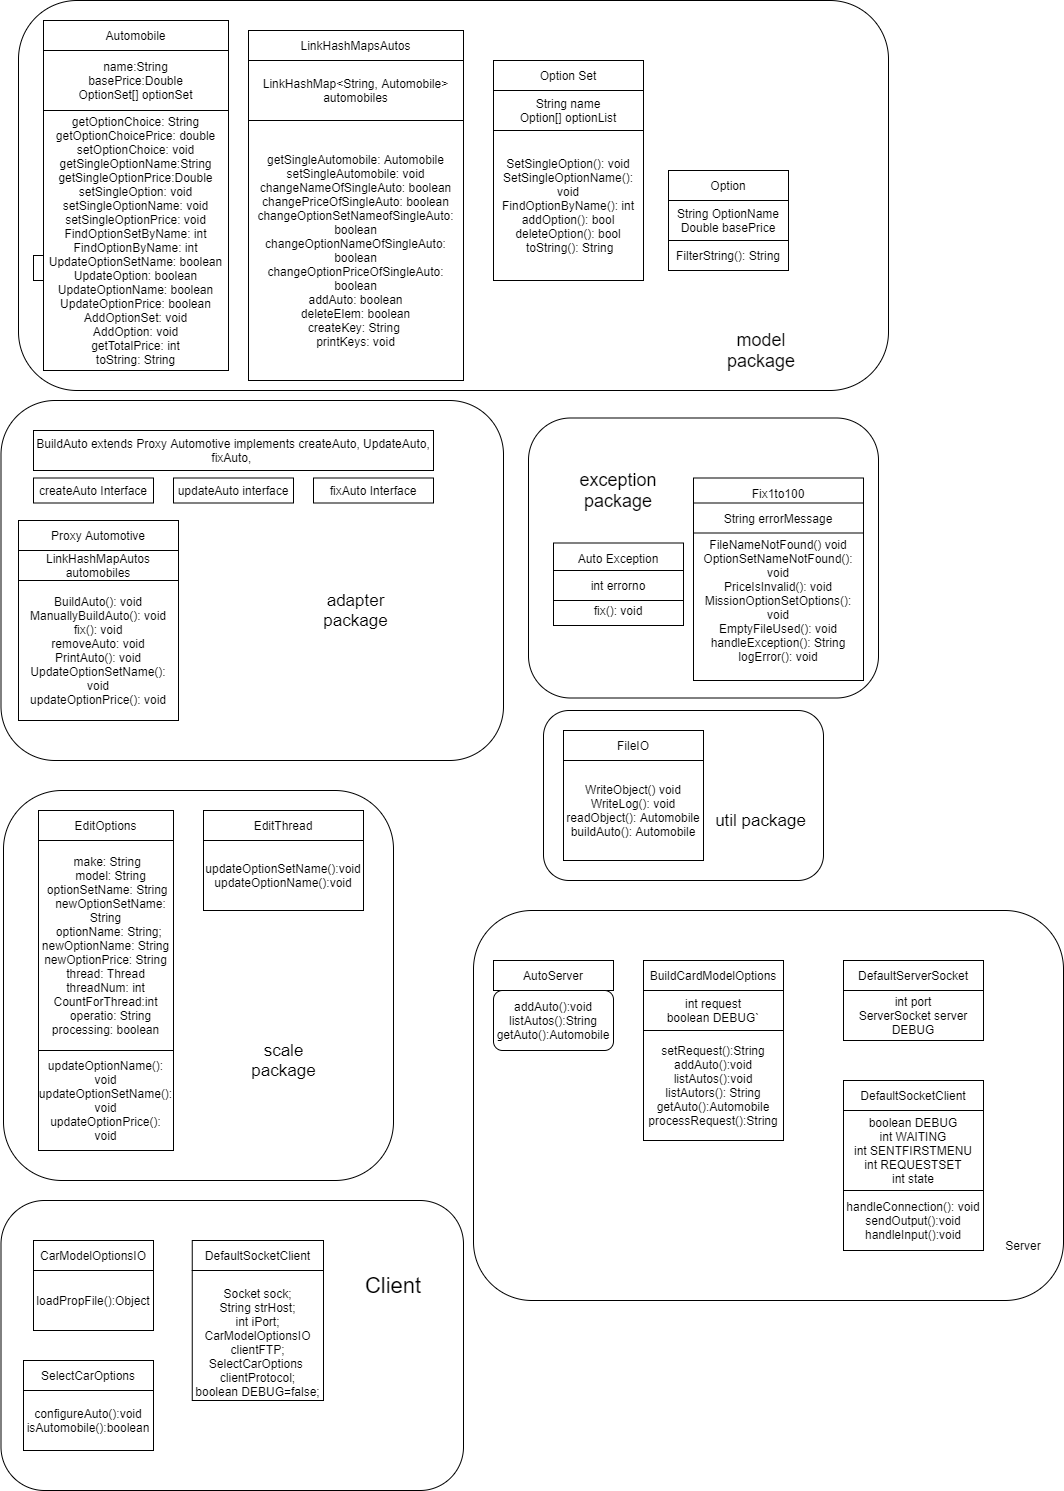

The diagram above was exported from draw.io. Its source (the exported page's mxGraphModel, read from the mxfile embedded in the PNG):
<mxGraphModel dx="899" dy="410" grid="1" gridSize="10" guides="1" tooltips="1" connect="1" arrows="1" fold="1" page="1" pageScale="1" pageWidth="850" pageHeight="1100" math="0" shadow="0">
  <root>
    <mxCell id="0" />
    <mxCell id="1" parent="0" />
    <mxCell id="UusgprHFHZ1K7L2sJiLq-42" value="" style="rounded=1;whiteSpace=wrap;html=1;" parent="1" vertex="1">
      <mxGeometry x="550" y="710" width="280" height="170" as="geometry" />
    </mxCell>
    <mxCell id="UusgprHFHZ1K7L2sJiLq-40" value="" style="rounded=1;whiteSpace=wrap;html=1;" parent="1" vertex="1">
      <mxGeometry x="25" width="870" height="390" as="geometry" />
    </mxCell>
    <mxCell id="UusgprHFHZ1K7L2sJiLq-35" value="" style="rounded=1;whiteSpace=wrap;html=1;" parent="1" vertex="1">
      <mxGeometry x="7.5" y="400" width="502.5" height="360" as="geometry" />
    </mxCell>
    <mxCell id="UusgprHFHZ1K7L2sJiLq-33" value="" style="rounded=1;whiteSpace=wrap;html=1;" parent="1" vertex="1">
      <mxGeometry x="535" y="417.5" width="350" height="280" as="geometry" />
    </mxCell>
    <mxCell id="UusgprHFHZ1K7L2sJiLq-1" value="Automobile" style="rounded=0;whiteSpace=wrap;html=1;" parent="1" vertex="1">
      <mxGeometry x="50" y="20" width="185" height="30" as="geometry" />
    </mxCell>
    <mxCell id="UusgprHFHZ1K7L2sJiLq-2" value="Option Set" style="rounded=0;whiteSpace=wrap;html=1;" parent="1" vertex="1">
      <mxGeometry x="500" y="60" width="150" height="30" as="geometry" />
    </mxCell>
    <mxCell id="UusgprHFHZ1K7L2sJiLq-3" value="Option" style="rounded=0;whiteSpace=wrap;html=1;" parent="1" vertex="1">
      <mxGeometry x="675" y="170" width="120" height="30" as="geometry" />
    </mxCell>
    <mxCell id="UusgprHFHZ1K7L2sJiLq-4" value="Auto Exception" style="rounded=0;whiteSpace=wrap;html=1;" parent="1" vertex="1">
      <mxGeometry x="560" y="542.5" width="130" height="30" as="geometry" />
    </mxCell>
    <mxCell id="UusgprHFHZ1K7L2sJiLq-5" value="Fix1to100" style="rounded=0;whiteSpace=wrap;html=1;" parent="1" vertex="1">
      <mxGeometry x="700" y="477.5" width="170" height="30" as="geometry" />
    </mxCell>
    <mxCell id="UusgprHFHZ1K7L2sJiLq-6" value="FileIO" style="rounded=0;whiteSpace=wrap;html=1;" parent="1" vertex="1">
      <mxGeometry x="570" y="730" width="140" height="30" as="geometry" />
    </mxCell>
    <mxCell id="UusgprHFHZ1K7L2sJiLq-7" value="Build Auto" style="rounded=0;whiteSpace=wrap;html=1;" parent="1" vertex="1">
      <mxGeometry x="40" y="255" width="120" height="25" as="geometry" />
    </mxCell>
    <mxCell id="UusgprHFHZ1K7L2sJiLq-8" value="Proxy Automotive" style="rounded=0;whiteSpace=wrap;html=1;" parent="1" vertex="1">
      <mxGeometry x="25" y="520" width="160" height="30" as="geometry" />
    </mxCell>
    <mxCell id="UusgprHFHZ1K7L2sJiLq-9" value="name:String&lt;br&gt;basePrice:Double&lt;br&gt;OptionSet[] optionSet" style="rounded=0;whiteSpace=wrap;html=1;" parent="1" vertex="1">
      <mxGeometry x="50" y="50" width="185" height="60" as="geometry" />
    </mxCell>
    <mxCell id="UusgprHFHZ1K7L2sJiLq-10" value="getOptionChoice: String&lt;br&gt;getOptionChoicePrice: double&lt;br&gt;setOptionChoice: void&lt;br&gt;getSingleOptionName:String&lt;br&gt;getSingleOptionPrice:Double&lt;br&gt;setSingleOption: void&lt;br&gt;setSingleOptionName: void&lt;br&gt;setSingleOptionPrice: void&lt;br&gt;FindOptionSetByName: int&lt;br&gt;FindOptionByName: int&lt;br&gt;UpdateOptionSetName: boolean&lt;br&gt;UpdateOption: boolean&lt;br&gt;UpdateOptionName: boolean&lt;br&gt;UpdateOptionPrice: boolean&lt;br&gt;AddOptionSet: void&lt;br&gt;AddOption: void&lt;br&gt;getTotalPrice: int&lt;br&gt;toString: String" style="rounded=0;whiteSpace=wrap;html=1;" parent="1" vertex="1">
      <mxGeometry x="50" y="110" width="185" height="260" as="geometry" />
    </mxCell>
    <mxCell id="UusgprHFHZ1K7L2sJiLq-11" value="String name&lt;br&gt;Option[] optionList" style="rounded=0;whiteSpace=wrap;html=1;" parent="1" vertex="1">
      <mxGeometry x="500" y="90" width="150" height="40" as="geometry" />
    </mxCell>
    <mxCell id="UusgprHFHZ1K7L2sJiLq-12" value="SetSingleOption(): void&lt;br&gt;SetSingleOptionName(): void&lt;br&gt;FindOptionByName(): int&lt;br&gt;addOption(): bool&lt;br&gt;deleteOption(): bool&lt;br&gt;&amp;nbsp;toString(): String" style="rounded=0;whiteSpace=wrap;html=1;" parent="1" vertex="1">
      <mxGeometry x="500" y="130" width="150" height="150" as="geometry" />
    </mxCell>
    <mxCell id="UusgprHFHZ1K7L2sJiLq-14" value="String OptionName&lt;br&gt;Double basePrice" style="rounded=0;whiteSpace=wrap;html=1;" parent="1" vertex="1">
      <mxGeometry x="675" y="200" width="120" height="40" as="geometry" />
    </mxCell>
    <mxCell id="UusgprHFHZ1K7L2sJiLq-15" value="FilterString(): String" style="rounded=0;whiteSpace=wrap;html=1;" parent="1" vertex="1">
      <mxGeometry x="675" y="240" width="120" height="30" as="geometry" />
    </mxCell>
    <mxCell id="UusgprHFHZ1K7L2sJiLq-16" value="fix(): void" style="rounded=0;whiteSpace=wrap;html=1;" parent="1" vertex="1">
      <mxGeometry x="560" y="595" width="130" height="30" as="geometry" />
    </mxCell>
    <mxCell id="UusgprHFHZ1K7L2sJiLq-17" value="FileNameNotFound() void&lt;br&gt;OptionSetNameNotFound(): void&lt;br&gt;PriceIsInvalid(): void&lt;br&gt;MissionOptionSetOptions(): void&lt;br&gt;EmptyFileUsed(): void&lt;br&gt;handleException(): String&lt;br&gt;logError(): void" style="rounded=0;whiteSpace=wrap;html=1;" parent="1" vertex="1">
      <mxGeometry x="700" y="520" width="170" height="160" as="geometry" />
    </mxCell>
    <mxCell id="UusgprHFHZ1K7L2sJiLq-18" value="int errorno" style="rounded=0;whiteSpace=wrap;html=1;" parent="1" vertex="1">
      <mxGeometry x="560" y="570" width="130" height="30" as="geometry" />
    </mxCell>
    <mxCell id="UusgprHFHZ1K7L2sJiLq-19" value="String errorMessage" style="rounded=0;whiteSpace=wrap;html=1;" parent="1" vertex="1">
      <mxGeometry x="700" y="502.5" width="170" height="30" as="geometry" />
    </mxCell>
    <mxCell id="UusgprHFHZ1K7L2sJiLq-20" value="WriteObject() void&lt;br&gt;WriteLog(): void&lt;br&gt;readObject(): Automobile&lt;br&gt;buildAuto(): Automobile" style="rounded=0;whiteSpace=wrap;html=1;" parent="1" vertex="1">
      <mxGeometry x="570" y="760" width="140" height="100" as="geometry" />
    </mxCell>
    <mxCell id="UusgprHFHZ1K7L2sJiLq-23" value="LinkHashMapAutos automobiles" style="rounded=0;whiteSpace=wrap;html=1;" parent="1" vertex="1">
      <mxGeometry x="25" y="550" width="160" height="30" as="geometry" />
    </mxCell>
    <mxCell id="UusgprHFHZ1K7L2sJiLq-24" value="BuildAuto(): void&lt;br&gt;ManuallyBuildAuto(): void&lt;br&gt;fix(): void&lt;br&gt;removeAuto: void&lt;br&gt;PrintAuto(): void&lt;br&gt;UpdateOptionSetName(): void&lt;br&gt;updateOptionPrice(): void" style="rounded=0;whiteSpace=wrap;html=1;" parent="1" vertex="1">
      <mxGeometry x="25" y="580" width="160" height="140" as="geometry" />
    </mxCell>
    <mxCell id="UusgprHFHZ1K7L2sJiLq-25" value="BuildAuto extends Proxy Automotive implements createAuto, UpdateAuto, fixAuto,&amp;nbsp;" style="rounded=0;whiteSpace=wrap;html=1;" parent="1" vertex="1">
      <mxGeometry x="40" y="430" width="400" height="40" as="geometry" />
    </mxCell>
    <mxCell id="UusgprHFHZ1K7L2sJiLq-27" value="createAuto Interface" style="rounded=0;whiteSpace=wrap;html=1;" parent="1" vertex="1">
      <mxGeometry x="40" y="477.5" width="120" height="25" as="geometry" />
    </mxCell>
    <mxCell id="UusgprHFHZ1K7L2sJiLq-28" value="fixAuto Interface" style="rounded=0;whiteSpace=wrap;html=1;" parent="1" vertex="1">
      <mxGeometry x="320" y="477.5" width="120" height="25" as="geometry" />
    </mxCell>
    <mxCell id="UusgprHFHZ1K7L2sJiLq-29" value="updateAuto interface" style="rounded=0;whiteSpace=wrap;html=1;" parent="1" vertex="1">
      <mxGeometry x="180" y="477.5" width="120" height="25" as="geometry" />
    </mxCell>
    <mxCell id="UusgprHFHZ1K7L2sJiLq-34" value="&lt;font style=&quot;font-size: 18px&quot;&gt;exception package&lt;/font&gt;" style="text;html=1;strokeColor=none;fillColor=none;align=center;verticalAlign=middle;whiteSpace=wrap;rounded=0;" parent="1" vertex="1">
      <mxGeometry x="575" y="455" width="100" height="70" as="geometry" />
    </mxCell>
    <mxCell id="UusgprHFHZ1K7L2sJiLq-36" value="&lt;font style=&quot;font-size: 17px&quot;&gt;adapter package&lt;/font&gt;" style="text;html=1;strokeColor=none;fillColor=none;align=center;verticalAlign=middle;whiteSpace=wrap;rounded=0;" parent="1" vertex="1">
      <mxGeometry x="310" y="580" width="105" height="60" as="geometry" />
    </mxCell>
    <mxCell id="UusgprHFHZ1K7L2sJiLq-41" value="&lt;font style=&quot;font-size: 18px&quot;&gt;model package&lt;/font&gt;" style="text;html=1;strokeColor=none;fillColor=none;align=center;verticalAlign=middle;whiteSpace=wrap;rounded=0;" parent="1" vertex="1">
      <mxGeometry x="747.5" y="340" width="40" height="20" as="geometry" />
    </mxCell>
    <mxCell id="UusgprHFHZ1K7L2sJiLq-43" value="&lt;span style=&quot;font-size: 17px&quot;&gt;util package&lt;/span&gt;" style="text;html=1;strokeColor=none;fillColor=none;align=center;verticalAlign=middle;whiteSpace=wrap;rounded=0;" parent="1" vertex="1">
      <mxGeometry x="715" y="790" width="105" height="60" as="geometry" />
    </mxCell>
    <mxCell id="mHr59eTuIwmJyMHBtj-4-1" value="LinkHashMapsAutos" style="rounded=0;whiteSpace=wrap;html=1;" parent="1" vertex="1">
      <mxGeometry x="255" y="30" width="215" height="30" as="geometry" />
    </mxCell>
    <mxCell id="mHr59eTuIwmJyMHBtj-4-2" value="LinkHashMap&amp;lt;String, Automobile&amp;gt; automobiles" style="rounded=0;whiteSpace=wrap;html=1;" parent="1" vertex="1">
      <mxGeometry x="255" y="60" width="215" height="60" as="geometry" />
    </mxCell>
    <mxCell id="mHr59eTuIwmJyMHBtj-4-3" value="getSingleAutomobile: Automobile&lt;br&gt;setSingleAutomobile: void&lt;br&gt;changeNameOfSingleAuto: boolean&lt;br&gt;changePriceOfSingleAuto: boolean&lt;br&gt;changeOptionSetNameofSingleAuto: boolean&lt;br&gt;changeOptionNameOfSingleAuto: boolean&lt;br&gt;changeOptionPriceOfSingleAuto: boolean&lt;br&gt;addAuto: boolean&lt;br&gt;deleteElem: boolean&lt;br&gt;createKey: String&amp;nbsp;&lt;br&gt;printKeys: void" style="rounded=0;whiteSpace=wrap;html=1;" parent="1" vertex="1">
      <mxGeometry x="255" y="120" width="215" height="260" as="geometry" />
    </mxCell>
    <mxCell id="2_yKfN5DyAsOUBzxwJzN-1" value="" style="rounded=1;whiteSpace=wrap;html=1;" parent="1" vertex="1">
      <mxGeometry x="10" y="790" width="390" height="390" as="geometry" />
    </mxCell>
    <mxCell id="2_yKfN5DyAsOUBzxwJzN-2" value="&lt;span style=&quot;font-size: 17px&quot;&gt;scale package&lt;/span&gt;" style="text;html=1;strokeColor=none;fillColor=none;align=center;verticalAlign=middle;whiteSpace=wrap;rounded=0;" parent="1" vertex="1">
      <mxGeometry x="237.5" y="1030" width="105" height="60" as="geometry" />
    </mxCell>
    <mxCell id="2_yKfN5DyAsOUBzxwJzN-3" value="EditOptions" style="rounded=0;whiteSpace=wrap;html=1;" parent="1" vertex="1">
      <mxGeometry x="45" y="810" width="135" height="30" as="geometry" />
    </mxCell>
    <mxCell id="2_yKfN5DyAsOUBzxwJzN-6" value="EditThread" style="rounded=0;whiteSpace=wrap;html=1;" parent="1" vertex="1">
      <mxGeometry x="210" y="810" width="160" height="30" as="geometry" />
    </mxCell>
    <mxCell id="2_yKfN5DyAsOUBzxwJzN-4" value="&lt;div&gt;&amp;nbsp;make: String&lt;/div&gt;&lt;div&gt;&amp;nbsp; &amp;nbsp;model: String&lt;/div&gt;&lt;div&gt;&amp;nbsp; optionSetName: String&amp;nbsp;&lt;/div&gt;&lt;div&gt;&amp;nbsp; &amp;nbsp;newOptionSetName: String&lt;/div&gt;&lt;div&gt;&amp;nbsp; optionName: String;&lt;/div&gt;&lt;div&gt;&lt;span&gt;newOptionName: String&lt;/span&gt;&lt;/div&gt;&lt;div&gt;&lt;span&gt;newOptionPrice: String&lt;/span&gt;&lt;/div&gt;&lt;div&gt;&lt;span&gt;thread: Thread&lt;/span&gt;&lt;/div&gt;&lt;div&gt;&lt;span&gt;threadNum: int&lt;/span&gt;&lt;/div&gt;&lt;div&gt;&lt;span&gt;CountForThread:int&lt;/span&gt;&lt;/div&gt;&lt;div&gt;&amp;nbsp; &amp;nbsp;operatio: String&lt;/div&gt;&lt;div&gt;&lt;span&gt;processing: boolean&lt;/span&gt;&lt;/div&gt;" style="rounded=0;whiteSpace=wrap;html=1;" parent="1" vertex="1">
      <mxGeometry x="45" y="840" width="135" height="210" as="geometry" />
    </mxCell>
    <mxCell id="2_yKfN5DyAsOUBzxwJzN-8" value="updateOptionName(): void&lt;br&gt;updateOptionSetName(): void&lt;br&gt;updateOptionPrice(): void" style="rounded=0;whiteSpace=wrap;html=1;" parent="1" vertex="1">
      <mxGeometry x="45" y="1050" width="135" height="100" as="geometry" />
    </mxCell>
    <mxCell id="2_yKfN5DyAsOUBzxwJzN-9" value="updateOptionSetName():void&lt;br&gt;updateOptionName():void" style="rounded=0;whiteSpace=wrap;html=1;" parent="1" vertex="1">
      <mxGeometry x="210" y="840" width="160" height="70" as="geometry" />
    </mxCell>
    <mxCell id="Be1C-upkYh1OORpUhvxS-1" value="" style="rounded=1;whiteSpace=wrap;html=1;" vertex="1" parent="1">
      <mxGeometry x="480" y="910" width="590" height="390" as="geometry" />
    </mxCell>
    <mxCell id="Be1C-upkYh1OORpUhvxS-2" value="Server" style="text;html=1;strokeColor=none;fillColor=none;align=center;verticalAlign=middle;whiteSpace=wrap;rounded=0;" vertex="1" parent="1">
      <mxGeometry x="1000" y="1220" width="60" height="50" as="geometry" />
    </mxCell>
    <mxCell id="Be1C-upkYh1OORpUhvxS-3" value="AutoServer" style="rounded=0;whiteSpace=wrap;html=1;" vertex="1" parent="1">
      <mxGeometry x="500" y="960" width="120" height="30" as="geometry" />
    </mxCell>
    <mxCell id="Be1C-upkYh1OORpUhvxS-4" value="addAuto():void&lt;br&gt;listAutos():String&lt;br&gt;getAuto():Automobile" style="rounded=1;whiteSpace=wrap;html=1;" vertex="1" parent="1">
      <mxGeometry x="500" y="990" width="120" height="60" as="geometry" />
    </mxCell>
    <mxCell id="Be1C-upkYh1OORpUhvxS-5" value="BuildCardModelOptions" style="rounded=0;whiteSpace=wrap;html=1;" vertex="1" parent="1">
      <mxGeometry x="650" y="960" width="140" height="30" as="geometry" />
    </mxCell>
    <mxCell id="Be1C-upkYh1OORpUhvxS-6" value="int request&lt;br&gt;boolean DEBUG`" style="rounded=0;whiteSpace=wrap;html=1;" vertex="1" parent="1">
      <mxGeometry x="650" y="990" width="140" height="40" as="geometry" />
    </mxCell>
    <mxCell id="Be1C-upkYh1OORpUhvxS-7" value="setRequest():String&lt;br&gt;addAuto():void&lt;br&gt;listAutos():void&lt;br&gt;listAutors(): String&lt;br&gt;getAuto():Automobile&lt;br&gt;processRequest():String&lt;br&gt;" style="rounded=0;whiteSpace=wrap;html=1;" vertex="1" parent="1">
      <mxGeometry x="650" y="1030" width="140" height="110" as="geometry" />
    </mxCell>
    <mxCell id="Be1C-upkYh1OORpUhvxS-8" value="DefaultServerSocket" style="rounded=0;whiteSpace=wrap;html=1;" vertex="1" parent="1">
      <mxGeometry x="850" y="960" width="140" height="30" as="geometry" />
    </mxCell>
    <mxCell id="Be1C-upkYh1OORpUhvxS-9" value="int port&lt;br&gt;ServerSocket server&lt;br&gt;DEBUG" style="rounded=0;whiteSpace=wrap;html=1;" vertex="1" parent="1">
      <mxGeometry x="850" y="990" width="140" height="50" as="geometry" />
    </mxCell>
    <mxCell id="Be1C-upkYh1OORpUhvxS-11" value="DefaultSocketClient" style="rounded=0;whiteSpace=wrap;html=1;" vertex="1" parent="1">
      <mxGeometry x="850" y="1080" width="140" height="30" as="geometry" />
    </mxCell>
    <mxCell id="Be1C-upkYh1OORpUhvxS-12" value="boolean DEBUG&lt;br&gt;int WAITING&lt;br&gt;int SENTFIRSTMENU&lt;br&gt;int REQUESTSET&lt;br&gt;int state&lt;br&gt;" style="rounded=0;whiteSpace=wrap;html=1;" vertex="1" parent="1">
      <mxGeometry x="850" y="1110" width="140" height="80" as="geometry" />
    </mxCell>
    <mxCell id="Be1C-upkYh1OORpUhvxS-13" value="handleConnection(): void&lt;br&gt;sendOutput():void&lt;br&gt;handleInput():void&lt;br&gt;" style="rounded=0;whiteSpace=wrap;html=1;" vertex="1" parent="1">
      <mxGeometry x="850" y="1190" width="140" height="60" as="geometry" />
    </mxCell>
    <mxCell id="Be1C-upkYh1OORpUhvxS-14" value="" style="rounded=1;whiteSpace=wrap;html=1;" vertex="1" parent="1">
      <mxGeometry x="7.5" y="1200" width="462.5" height="290" as="geometry" />
    </mxCell>
    <mxCell id="Be1C-upkYh1OORpUhvxS-15" value="&lt;font style=&quot;font-size: 22px&quot;&gt;Client&lt;/font&gt;" style="text;html=1;strokeColor=none;fillColor=none;align=center;verticalAlign=middle;whiteSpace=wrap;rounded=0;" vertex="1" parent="1">
      <mxGeometry x="350" y="1230" width="100" height="110" as="geometry" />
    </mxCell>
    <mxCell id="Be1C-upkYh1OORpUhvxS-16" value="CarModelOptionsIO" style="rounded=0;whiteSpace=wrap;html=1;" vertex="1" parent="1">
      <mxGeometry x="40" y="1240" width="120" height="30" as="geometry" />
    </mxCell>
    <mxCell id="Be1C-upkYh1OORpUhvxS-17" value="loadPropFile():Object&lt;br&gt;" style="rounded=0;whiteSpace=wrap;html=1;" vertex="1" parent="1">
      <mxGeometry x="40" y="1270" width="120" height="60" as="geometry" />
    </mxCell>
    <mxCell id="Be1C-upkYh1OORpUhvxS-18" value="DefaultSocketClient" style="rounded=0;whiteSpace=wrap;html=1;" vertex="1" parent="1">
      <mxGeometry x="198.75" y="1240" width="131.25" height="30" as="geometry" />
    </mxCell>
    <mxCell id="Be1C-upkYh1OORpUhvxS-19" value="&lt;div&gt;&lt;br&gt;&lt;/div&gt;&lt;div&gt;Socket sock;&lt;/div&gt;&lt;div&gt;String strHost;&lt;/div&gt;&lt;div&gt;&lt;span&gt;int iPort;&lt;/span&gt;&lt;/div&gt;&lt;div&gt;CarModelOptionsIO clientFTP;&lt;/div&gt;&lt;div&gt;SelectCarOptions&amp;nbsp;&lt;/div&gt;&lt;div&gt;clientProtocol;&lt;/div&gt;&lt;div&gt;boolean DEBUG=false;&lt;/div&gt;" style="rounded=0;whiteSpace=wrap;html=1;" vertex="1" parent="1">
      <mxGeometry x="198.75" y="1270" width="131.25" height="130" as="geometry" />
    </mxCell>
    <mxCell id="Be1C-upkYh1OORpUhvxS-20" value="SelectCarOptions" style="rounded=0;whiteSpace=wrap;html=1;" vertex="1" parent="1">
      <mxGeometry x="30" y="1360" width="130" height="30" as="geometry" />
    </mxCell>
    <mxCell id="Be1C-upkYh1OORpUhvxS-21" value="configureAuto():void&lt;br&gt;isAutomobile():boolean" style="rounded=0;whiteSpace=wrap;html=1;" vertex="1" parent="1">
      <mxGeometry x="30" y="1390" width="130" height="60" as="geometry" />
    </mxCell>
  </root>
</mxGraphModel>